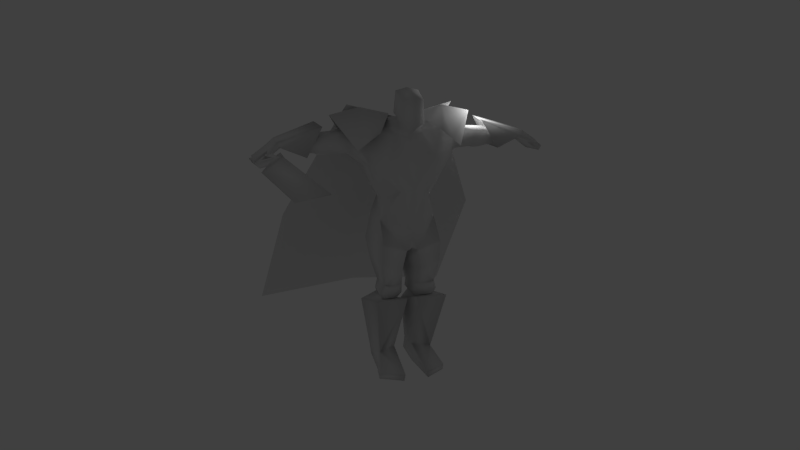 # Source: berzerker_v002_0.blend  (saved by Blender 2.56.2; exported with 4.5.12 LTS)
import bpy
from mathutils import Matrix  # noqa: F401  (used for matrix-valued properties, if any)

bpy.ops.wm.read_factory_settings(use_empty=True)
scene = bpy.context.scene
scene.name = 'Scene'

# ---- collections
col_collection_1 = bpy.data.collections.new('Collection 1'); scene.collection.children.link(col_collection_1)
col_collection_2 = bpy.data.collections.new('Collection 2'); scene.collection.children.link(col_collection_2)
col_collection_2.hide_render = True
col_collection_2.hide_viewport = True

# ---- materials (node trees are filled in below, after node groups)
mat_material_003 = bpy.data.materials.new('Material.003')
mat_material_003.alpha_threshold = 0.0
mat_material_003.use_transparent_shadow = False
mat_material_003.roughness = 0.5
mat_material_003.line_color = (0.0, 0.0, 0.0, 1.0)

# ---- material node trees

# ---- world
world_world = bpy.data.worlds.new('World'); scene.world = world_world
world_world.color = (0.05088, 0.05088, 0.05088)
world_world.use_sun_shadow = False
world_world.sun_shadow_jitter_overblur = 0.0
world_world.cycles.sampling_method = 'MANUAL'
world_world.cycles.sample_map_resolution = 256

# ---- cameras
cam_camera = bpy.data.cameras.new('Camera')
cam_camera.clip_end = 100.0
cam_camera.lens = 35.0
cam_camera.ortho_scale = 7.314
cam_camera.dof.focus_distance = 0.0
cam_camera.dof.aperture_fstop = 128.0

# ---- lights
light_lamp = bpy.data.lights.new('Lamp', 'POINT')
light_lamp.transmission_factor = 0.0
light_lamp.cutoff_distance = 30.0
light_lamp.energy = 100.0
light_lamp.shadow_buffer_clip_start = 1.001
light_lamp.shadow_soft_size = 1.0
light_lamp.shadow_maximum_resolution = 0.006
light_lamp.use_absolute_resolution = True
light_lamp.cycles.use_multiple_importance_sampling = False

# ---- meshes
me_cube_001 = bpy.data.meshes.new('Cube.001')
me_cube_001.from_pydata([(1.579, 2.307, 4.994), (-1.579, 2.252, 4.9), (1.66, -0.9519, 5.04), (-1.66, -0.9519, 5.04), (2.574, 2.237, 4.202), (-2.574, 2.182, 4.108), (2.81, -0.7459, 4.148), (-2.81, -0.7459, 4.148), (0.6553, 0.8013, 5.806), (-0.6553, 0.8013, 5.806), (3.888, 0.7509, 5.837), (-3.888, 0.7509, 5.837), (2.912, 0.8614, 6.338), (-2.912, 0.8614, 6.338), (0.0, 1.31, 5.539), (3.049, 2.366, 5.388), (-3.049, 2.366, 5.388), (0.0, 2.46, 4.644), (5.66, 4.699, -0.08301), (-5.66, 4.699, -0.08301), (0.0, 4.56, 0.2484), (6.125, 10.41, -6.777), (-6.125, 10.41, -6.777), (0.0, 10.13, -6.103), (-6.948, 1.557, 4.037), (-7.147, 1.557, 3.898), (-6.948, -0.4456, 4.037), (-7.226, -0.4456, 3.843), (-7.736, 1.523, 3.486), (-6.95, -1.601, 4.036), (-6.734, -1.775, 4.187), (-7.447, -0.5687, 3.688), (-7.698, -0.5147, 3.512), (-7.093, -1.501, 3.936), (-7.157, -1.662, 3.891), (-6.965, -1.851, 4.026), (-7.107, -1.84, 3.926), (-6.856, -2.094, 4.283), (-7.876, -2.015, 3.568), (-6.895, -11.06, 4.255), (-7.837, -9.159, 3.596), (-7.846, -9.159, 3.608), (-6.904, -11.06, 4.268), (-7.885, -2.015, 3.581), (-6.865, -2.094, 4.295), (-7.286, -1.84, 4.181), (-7.144, -1.851, 4.281), (-7.336, -1.662, 4.146), (-7.272, -1.501, 4.191), (-7.877, -0.5147, 3.768), (-7.626, -0.5687, 3.943), (-6.913, -1.775, 4.443), (-7.129, -1.601, 4.292), (-7.915, 1.523, 3.741), (-7.405, -0.4456, 4.098), (-7.127, -0.4456, 4.293), (-7.326, 1.557, 4.154), (-7.127, 1.557, 4.293), (1.146, 1.02, 5.56), (-1.146, 1.02, 5.56), (0.0, 1.323, 5.281), (0.7748, -0.4034, 4.859), (-0.7748, -0.4034, 4.859), (0.0, -0.6887, 4.562), (1.684, 1.967, 4.744), (-1.684, 1.967, 4.744), (1.953, 0.04652, 5.073), (-1.953, 0.04652, 5.073), (0.0, 2.001, 4.203), (0.0, 1.873, 2.981), (2.023, 1.512, 3.08), (-2.023, 1.512, 3.08), (1.233, -1.021, 3.661), (-1.233, -1.021, 3.661), (-0.01199, -0.9228, 3.708), (2.108, -0.4937, 3.319), (-2.108, -0.4937, 3.319), (0.6973, -1.236, 2.024), (-0.6973, -1.236, 2.024), (0.0, -1.367, 2.091), (1.375, 0.149, 1.434), (-1.375, 0.149, 1.434), (0.0, 1.329, 1.387), (1.191, 1.325, 1.411), (-1.191, 1.325, 1.411), (3.678, 1.05, 5.004), (-3.678, 1.05, 5.004), (4.04, 0.3001, 4.813), (-4.04, 0.3001, 4.813), (3.793, 1.626, 3.947), (-3.793, 1.626, 3.947), (3.968, 0.3637, 3.947), (-3.968, 0.3637, 3.947), (4.801, 0.9973, 4.946), (-4.801, 0.9973, 4.946), (4.778, 0.2947, 4.771), (-4.778, 0.2947, 4.771), (4.829, 1.52, 3.971), (-4.829, 1.52, 3.971), (4.712, 0.3535, 3.971), (-4.712, 0.3535, 3.971), (4.409, 0.2974, 4.792), (-4.409, 0.2974, 4.792), (4.216, 1.019, 4.976), (-4.216, 1.019, 4.976), (4.296, 1.573, 3.959), (-4.296, 1.573, 3.959), (4.34, 0.3586, 3.959), (-4.34, 0.3586, 3.959), (4.491, 1.582, 5.466), (-4.491, 1.582, 5.466), (4.387, 0.1213, 5.322), (-4.387, 0.1213, 5.322), (5.391, 1.544, 3.836), (-5.391, 1.544, 3.836), (5.271, -0.1419, 3.836), (-5.271, -0.1419, 3.836), (0.0, -0.9631, -0.1259), (1.517, -0.2583, 0.3841), (-1.517, -0.2583, 0.3841), (0.0, 1.291, 0.7797), (1.602, 1.142, 0.5326), (-1.602, 1.142, 0.5326), (0.3, -1.04, -1.227), (-0.3, -1.04, -1.227), (0.0, -1.123, -1.001), (0.2284, 1.056, -1.694), (-0.2284, 1.056, -1.694), (0.0, 1.076, -1.293), (1.873, 1.225, -0.892), (-1.873, 1.225, -0.892), (0.0, 1.706, -0.3209), (1.392, -0.6789, -3.106), (-1.392, -0.6789, -3.106), (0.3461, -0.3683, -3.221), (-0.3461, -0.3683, -3.221), (0.3367, 0.9688, -3.324), (-0.3367, 0.9688, -3.324), (1.275, 1.076, -3.252), (-1.275, 1.076, -3.252), (0.5432, -1.025, -2.206), (-0.5432, -1.025, -2.206), (1.603, -0.9178, -1.92), (-1.603, -0.9178, -1.92), (1.655, 1.148, -2.018), (-1.655, 1.148, -2.018), (1.442, -0.3021, -3.992), (-1.442, -0.3021, -3.992), (0.5236, -0.02925, -4.093), (-0.5236, -0.02925, -4.093), (0.4938, 1.014, -3.997), (-0.4938, 1.014, -3.997), (1.318, 1.108, -3.934), (-1.318, 1.108, -3.934), (0.2963, -0.1988, -3.726), (-0.2963, -0.1988, -3.726), (1.577, -0.4905, -3.618), (-1.577, -0.4905, -3.618), (0.2707, 0.8885, -3.729), (-0.2707, 0.8885, -3.729), (1.42, 0.9892, -3.662), (-1.42, 0.9892, -3.662), (1.262, -0.6373, -3.635), (-1.262, -0.6373, -3.635), (0.5903, -0.4379, -3.709), (-0.5903, -0.4379, -3.709), (0.7983, -0.3658, -3.943), (-0.7983, -0.3658, -3.943), (1.132, -0.4647, -3.907), (-1.132, -0.4647, -3.907), (0.6457, -0.5883, -3.308), (-0.6457, -0.5883, -3.308), (1.129, -0.7316, -3.255), (-1.129, -0.7316, -3.255), (1.527, 0.3145, -8.251), (-1.527, 0.3145, -8.251), (0.5847, 0.6161, -8.143), (-0.5847, 0.6161, -8.143), (0.5566, 1.89, -7.849), (-0.5566, 1.89, -7.849), (1.362, 1.994, -8.025), (-1.362, 1.994, -8.025), (0.2571, -1.062, -3.818), (-0.2571, -1.062, -3.818), (1.964, -1.076, -3.86), (-1.964, -1.076, -3.86), (0.1019, 1.027, -4.453), (-0.1019, 1.027, -4.453), (2.092, 1.41, -4.416), (-2.092, 1.41, -4.416), (0.5114, 0.404, -7.065), (-0.5114, 0.404, -7.065), (1.49, 0.003486, -7.15), (-1.49, 0.003486, -7.15), (0.5212, 1.576, -7.086), (-0.5212, 1.576, -7.086), (1.579, 1.557, -7.247), (-1.579, 1.557, -7.247), (1.818, -1.15, -7.85), (-1.818, -1.15, -7.85), (0.6203, -1.761, -7.863), (-0.6203, -1.761, -7.863), (0.6822, -1.732, -8.22), (-0.6822, -1.732, -8.22), (1.839, -1.002, -8.231), (-1.839, -1.002, -8.231), (7.844, 1.072, 3.93), (-7.844, 1.072, 3.93), (7.923, -0.1674, 3.85), (-7.923, -0.1674, 3.85), (7.733, 1.234, 3.552), (-7.733, 1.234, 3.552), (7.765, -0.1812, 3.597), (-7.765, -0.1812, 3.597), (6.777, -0.1132, 4.699), (-6.777, -0.1132, 4.699), (6.724, 0.9083, 4.815), (-6.724, 0.9083, 4.815), (6.582, 1.084, 4.381), (-6.582, 1.084, 4.381), (6.593, -0.09506, 4.401), (-6.593, -0.09506, 4.401), (2.9, 0.283, 5.006), (-2.9, 0.283, 5.006), (2.655, 1.021, 5.287), (-2.655, 1.021, 5.287), (2.806, 1.439, 3.7), (-2.806, 1.439, 3.7), (2.841, 0.2468, 3.894), (-2.841, 0.2468, 3.894), (4.33, 0.6776, 3.828), (-4.33, 0.6776, 3.828), (4.312, 1.254, 3.828), (-4.312, 1.254, 3.828), (4.567, 0.6852, 3.843), (-4.567, 0.6852, 3.843), (4.602, 1.213, 3.843), (-4.602, 1.213, 3.843), (4.095, 0.7032, 3.829), (-4.095, 0.7032, 3.829), (4.032, 1.262, 3.829), (-4.032, 1.262, 3.829), (0.6939, -0.7017, 0.09603), (-0.6939, -0.7017, 0.09603), (1.574, -1.07, -0.8088), (-1.574, -1.07, -0.8088), (5.361, 0.1671, 4.626), (-5.361, 0.1671, 4.626), (5.33, 0.9727, 4.786), (-5.33, 0.9727, 4.786), (5.393, 1.193, 4.058), (-5.393, 1.193, 4.058), (5.319, 0.2162, 4.058), (-5.319, 0.2162, 4.058), (7.248, -0.1507, 4.323), (-7.248, -0.1507, 4.323), (7.183, 0.9799, 4.421), (-7.183, 0.9799, 4.421), (7.056, 1.148, 4.015), (-7.056, 1.148, 4.015), (7.078, -0.1485, 4.047), (-7.078, -0.1485, 4.047), (7.288, -0.6101, 4.063), (-7.288, -0.6101, 4.063), (7.35, -0.6101, 4.167), (-7.35, -0.6101, 4.167), (7.119, -0.7137, 4.183), (-7.119, -0.7137, 4.183), (7.188, -0.7191, 4.295), (-7.188, -0.7191, 4.295), (0.0, 0.7328, 5.668), (0.5269, -0.0965, 5.762), (-0.5269, -0.0965, 5.762), (0.0, 0.8164, 6.156), (0.6767, -0.009597, 5.937), (-0.6767, -0.009597, 5.937), (0.618, -0.1604, 7.059), (-0.618, -0.1604, 7.059), (0.0, -0.0999, 7.196), (0.5316, -0.6343, 5.201), (-0.5316, -0.6343, 5.201), (0.0, -0.7952, 4.872), (0.5275, -1.168, 6.636), (-0.5275, -1.168, 6.636), (0.0, -1.511, 6.814), (0.6197, -1.062, 5.483), (-0.6197, -1.062, 5.483), (0.0, -1.456, 5.258), (2.235, -0.8489, 4.594), (2.076, 2.272, 4.598), (2.272, 0.7761, 6.191), (-2.235, -0.8489, 4.594), (-2.076, 2.217, 4.504), (-2.272, 0.7761, 6.191), (-0.09851, 1.013, -2.509), (0.09851, 1.013, -2.509)], [], [(14, 12, 15, 17), (16, 13, 14, 17), (17, 15, 18, 20), (19, 16, 17, 20), (20, 18, 21, 23), (22, 19, 20, 23), (27, 31, 32, 28), (33, 29, 30, 34), (26, 29, 33, 27), (31, 33, 34), (31, 34, 32), (34, 30, 35, 36), (36, 35, 37, 38), (38, 37, 39, 40), (38, 40, 41, 43), (40, 39, 42, 41), (39, 37, 44, 42), (36, 38, 43, 45), (37, 35, 46, 44), (34, 36, 45, 47), (35, 30, 51, 46), (32, 34, 47, 49), (33, 31, 50, 48), (27, 33, 48, 54), (29, 26, 55, 52), (28, 32, 49, 53), (31, 27, 54, 50), (30, 29, 52, 51), (24, 25, 56, 57), (49, 50, 54, 53), (51, 52, 48, 47), (48, 52, 55, 54), (47, 48, 50), (49, 47, 50), (46, 51, 47, 45), (44, 46, 45, 43), (42, 44, 43, 41), (27, 28, 53, 54), (24, 57, 55, 26), (54, 55, 57, 56), (25, 27, 54, 56), (24, 26, 27, 25), (58, 61, 66, 64), (67, 62, 59, 65), (58, 64, 68, 60), (68, 65, 59, 60), (68, 64, 70, 69), (71, 65, 68, 69), (61, 63, 74, 72), (74, 63, 62, 73), (66, 61, 72, 75), (73, 62, 67, 76), (72, 74, 79, 77), (79, 74, 73, 78), (75, 72, 77, 80), (78, 73, 76, 81), (69, 70, 83, 82), (84, 71, 69, 82), (70, 75, 80, 83), (81, 76, 71, 84), (87, 101, 103, 85), (104, 102, 88, 86), (101, 95, 93, 103), (94, 96, 102, 104), (91, 107, 101, 87), (102, 108, 92, 88), (107, 99, 95, 101), (96, 100, 108, 102), (82, 83, 121, 120), (122, 84, 82, 120), (83, 80, 118, 121), (119, 81, 84, 122), (123, 125, 128, 126), (128, 125, 124, 127), (121, 129, 131, 120), (131, 130, 122, 120), (129, 126, 128, 131), (128, 127, 130, 131), (140, 134, 132, 142), (133, 135, 141, 143), (142, 132, 138, 144), (139, 133, 143, 145), (136, 158, 154, 134), (155, 159, 137, 135), (158, 150, 148, 154), (149, 151, 159, 155), (138, 160, 158, 136), (159, 161, 139, 137), (160, 152, 150, 158), (151, 153, 161, 159), (132, 156, 160, 138), (161, 157, 133, 139), (156, 146, 152, 160), (153, 147, 157, 161), (156, 132, 172, 162), (173, 133, 157, 163), (146, 156, 162, 168), (163, 157, 147, 169), (134, 154, 164, 170), (165, 155, 135, 171), (154, 148, 166, 164), (167, 149, 155, 165), (148, 146, 168, 166), (169, 147, 149, 167), (132, 134, 170, 172), (171, 135, 133, 173), (170, 164, 162, 172), (163, 165, 171, 173), (164, 166, 168, 162), (169, 167, 165, 163), (148, 182, 184, 146), (185, 183, 149, 147), (150, 186, 182, 148), (183, 187, 151, 149), (152, 188, 186, 150), (187, 189, 153, 151), (146, 184, 188, 152), (189, 185, 147, 153), (174, 176, 178, 180), (179, 177, 175, 181), (182, 190, 192, 184), (193, 191, 183, 185), (186, 194, 190, 182), (191, 195, 187, 183), (194, 178, 176, 190), (177, 179, 195, 191), (188, 196, 194, 186), (195, 197, 189, 187), (196, 180, 178, 194), (179, 181, 197, 195), (184, 192, 196, 188), (197, 193, 185, 189), (192, 174, 180, 196), (181, 175, 193, 197), (192, 190, 200, 198), (201, 191, 193, 199), (174, 192, 198, 204), (199, 193, 175, 205), (190, 176, 202, 200), (203, 177, 191, 201), (176, 174, 204, 202), (205, 175, 177, 203), (200, 202, 204, 198), (205, 203, 201, 199), (206, 208, 212, 210), (213, 209, 207, 211), (111, 214, 216, 109), (217, 215, 112, 110), (109, 216, 218, 113), (219, 217, 110, 114), (113, 218, 220, 115), (221, 219, 114, 116), (66, 222, 224, 64), (225, 223, 67, 65), (222, 87, 85, 224), (86, 88, 223, 225), (64, 224, 226, 70), (227, 225, 65, 71), (224, 85, 89, 226), (90, 86, 225, 227), (75, 228, 222, 66), (223, 229, 76, 67), (228, 91, 87, 222), (88, 92, 229, 223), (70, 226, 228, 75), (229, 227, 71, 76), (226, 89, 91, 228), (92, 90, 227, 229), (85, 103, 105, 89), (106, 104, 86, 90), (93, 97, 105, 103), (106, 98, 94, 104), (107, 91, 238, 230), (239, 92, 108, 231), (99, 107, 230, 234), (231, 108, 100, 235), (105, 97, 236, 232), (237, 98, 106, 233), (89, 105, 232, 240), (233, 106, 90, 241), (97, 99, 234, 236), (235, 100, 98, 237), (91, 89, 240, 238), (241, 90, 92, 239), (240, 232, 230, 238), (231, 233, 241, 239), (232, 236, 234, 230), (235, 237, 233, 231), (77, 79, 117, 242), (117, 79, 78, 243), (77, 242, 118, 80), (119, 243, 78, 81), (117, 125, 123, 242), (124, 125, 117, 243), (123, 140, 142, 244), (143, 141, 124, 245), (118, 242, 123, 244), (124, 243, 119, 245), (118, 244, 129, 121), (130, 245, 119, 122), (129, 244, 142, 144), (143, 245, 130, 145), (95, 246, 248, 93), (249, 247, 96, 94), (246, 111, 109, 248), (110, 112, 247, 249), (93, 248, 250, 97), (251, 249, 94, 98), (248, 109, 113, 250), (114, 110, 249, 251), (99, 252, 246, 95), (247, 253, 100, 96), (252, 115, 111, 246), (112, 116, 253, 247), (97, 250, 252, 99), (253, 251, 98, 100), (250, 113, 115, 252), (116, 114, 251, 253), (111, 115, 220, 214), (221, 116, 112, 215), (214, 254, 256, 216), (257, 255, 215, 217), (254, 208, 206, 256), (207, 209, 255, 257), (216, 256, 258, 218), (259, 257, 217, 219), (256, 206, 210, 258), (211, 207, 257, 259), (260, 212, 208, 254), (209, 213, 261, 255), (218, 258, 260, 220), (261, 259, 219, 221), (258, 210, 212, 260), (213, 211, 259, 261), (260, 254, 264, 262), (265, 255, 261, 263), (220, 260, 262, 266), (263, 261, 221, 267), (254, 214, 268, 264), (269, 215, 255, 265), (214, 220, 266, 268), (267, 221, 215, 269), (266, 262, 264, 268), (265, 263, 267, 269), (285, 279, 271, 274), (272, 280, 286, 275), (270, 273, 274, 271), (275, 273, 270, 272), (285, 274, 276, 282), (277, 275, 286, 283), (276, 274, 273, 278), (273, 275, 277, 278), (282, 276, 278, 284), (278, 277, 283, 284), (287, 281, 279, 285), (280, 281, 287, 286), (285, 282, 284, 287), (284, 283, 286, 287), (61, 279, 281, 63), (281, 280, 62, 63), (58, 271, 279, 61), (280, 272, 59, 62), (58, 60, 270, 271), (270, 60, 59, 272), (289, 0, 8, 290), (290, 10, 4, 289), (2, 288, 290, 8), (288, 6, 10, 290), (11, 293, 292, 5), (293, 9, 1, 292), (7, 291, 293, 11), (291, 3, 9, 293), (127, 294, 145, 130), (137, 139, 145, 294), (124, 141, 294, 127), (135, 137, 294, 141), (126, 129, 144, 295), (136, 295, 144, 138), (134, 140, 295, 136), (123, 126, 295, 140)])
me_cube_001.polygons.foreach_set('use_smooth', [True] * 280)
_uv = me_cube_001.uv_layers.new(name='UVTex')
_uv.uv.foreach_set('vector', [0.8484, 0.3893, 0.7776, 0.4125, 0.7758, 0.3618, 0.8484, 0.351, 0.9209, 0.3618, 0.9192, 0.4125, 0.8484, 0.3893, 0.8484, 0.351, 0.8484, 0.351, 0.7758, 0.3618, 0.712, 0.2187, 0.8484, 0.203, 0.9848, 0.2187, 0.9209, 0.3618, 0.8484, 0.351, 0.8484, 0.203, 0.8484, 0.203, 0.712, 0.2187, 0.7006, 0.00658, 0.8484, 0.02324, 0.9962, 0.00658, 0.9848, 0.2187, 0.8484, 0.203, 0.8484, 0.02324, 0.9518, 0.4239, 0.9419, 0.4284, 0.9307, 0.4264, 0.929, 0.3518, 0.9577, 0.4625, 0.9642, 0.4662, 0.9738, 0.4726, 0.9549, 0.4685, 0.9642, 0.4239, 0.9642, 0.4662, 0.9577, 0.4625, 0.9518, 0.4239, 0.9419, 0.4284, 0.9577, 0.4625, 0.9549, 0.4685, 0.9419, 0.4284, 0.9549, 0.4685, 0.9307, 0.4264, 0.9549, 0.4685, 0.9738, 0.4726, 0.9635, 0.4754, 0.9571, 0.475, 0.9571, 0.475, 0.9635, 0.4754, 0.9721, 0.4843, 0.9265, 0.4814, 0.9265, 0.4814, 0.9721, 0.4843, 0.9704, 0.7028, 0.9282, 0.6332, 0.986, 0.4813, 0.986, 0.632, 0.9866, 0.632, 0.9866, 0.4813, 0.986, 0.632, 0.986, 0.7012, 0.9866, 0.7012, 0.9866, 0.632, 0.986, 0.7012, 0.986, 0.4841, 0.9866, 0.4841, 0.9866, 0.7012, 0.9806, 0.4749, 0.986, 0.4813, 0.9866, 0.4813, 0.992, 0.4749, 0.986, 0.4841, 0.9806, 0.4753, 0.992, 0.4753, 0.9866, 0.4841, 0.9809, 0.4593, 0.9809, 0.4656, 0.9919, 0.4656, 0.9919, 0.4593, 0.9809, 0.4659, 0.9809, 0.4633, 0.9919, 0.4633, 0.9919, 0.4659, 0.9809, 0.4189, 0.9809, 0.4593, 0.9919, 0.4593, 0.9919, 0.4189, 0.9809, 0.4536, 0.9809, 0.4208, 0.9919, 0.4208, 0.9919, 0.4536, 0.9809, 0.4165, 0.9809, 0.4536, 0.9919, 0.4536, 0.9919, 0.4165, 0.9809, 0.4571, 0.9809, 0.4165, 0.9919, 0.4165, 0.9919, 0.4571, 0.9809, 0.3473, 0.9809, 0.4189, 0.9919, 0.4189, 0.9919, 0.3473, 0.9809, 0.4208, 0.9809, 0.4165, 0.9919, 0.4165, 0.9919, 0.4208, 0.9809, 0.4633, 0.9809, 0.4571, 0.9919, 0.4571, 0.9919, 0.4633, 0.9809, 0.3461, 0.9809, 0.3461, 0.9919, 0.3461, 0.9919, 0.3461, 0.9307, 0.4264, 0.9419, 0.4284, 0.9518, 0.4239, 0.929, 0.3518, 0.9738, 0.4726, 0.9642, 0.4662, 0.9577, 0.4625, 0.9549, 0.4685, 0.9577, 0.4625, 0.9642, 0.4662, 0.9642, 0.4239, 0.9518, 0.4239, 0.9549, 0.4685, 0.9577, 0.4625, 0.9419, 0.4284, 0.9307, 0.4264, 0.9549, 0.4685, 0.9419, 0.4284, 0.9635, 0.4754, 0.9738, 0.4726, 0.9549, 0.4685, 0.9571, 0.475, 0.9721, 0.4843, 0.9635, 0.4754, 0.9571, 0.475, 0.9265, 0.4814, 0.9704, 0.7028, 0.9721, 0.4843, 0.9265, 0.4814, 0.9282, 0.6332, 0.9809, 0.4165, 0.9809, 0.3473, 0.9919, 0.3473, 0.9919, 0.4165, 0.9809, 0.3461, 0.9919, 0.3461, 0.9919, 0.4165, 0.9809, 0.4165, 0.9518, 0.4239, 0.9642, 0.4239, 0.9642, 0.3505, 0.9553, 0.3505, 0.9809, 0.3461, 0.9809, 0.4165, 0.9919, 0.4165, 0.9919, 0.3461, 0.9642, 0.3505, 0.9642, 0.4239, 0.9518, 0.4239, 0.9553, 0.3505, 0.3913, 0.3795, 0.3882, 0.3072, 0.4382, 0.3263, 0.4204, 0.4294, 0.2694, 0.3263, 0.3194, 0.3071, 0.3163, 0.3795, 0.2872, 0.4294, 0.3913, 0.3795, 0.4204, 0.4294, 0.3538, 0.4566, 0.3538, 0.4028, 0.3538, 0.4566, 0.2872, 0.4294, 0.3163, 0.3795, 0.3538, 0.4028, 0.7047, 0.119, 0.6911, 0.1959, 0.5879, 0.1569, 0.6611, 0.08721, 0.1196, 0.1569, 0.01638, 0.1958, 0.002885, 0.1189, 0.0465, 0.08711, 0.3882, 0.3072, 0.3538, 0.2881, 0.3534, 0.2216, 0.4112, 0.2178, 0.3534, 0.2216, 0.3538, 0.2881, 0.3194, 0.3071, 0.2963, 0.2177, 0.4382, 0.3263, 0.3882, 0.3072, 0.4112, 0.2178, 0.4682, 0.2094, 0.2963, 0.2177, 0.3194, 0.3071, 0.2694, 0.3263, 0.2393, 0.2094, 0.4112, 0.2178, 0.3534, 0.2216, 0.3539, 0.1371, 0.4027, 0.1334, 0.3539, 0.1371, 0.3534, 0.2216, 0.2963, 0.2177, 0.3049, 0.1333, 0.4682, 0.2094, 0.4112, 0.2178, 0.4027, 0.1334, 0.4718, 0.1076, 0.3049, 0.1333, 0.2963, 0.2177, 0.2393, 0.2094, 0.2358, 0.1076, 0.6611, 0.08721, 0.5879, 0.1569, 0.5439, 0.07774, 0.6076, 0.03108, 0.1637, 0.07769, 0.1196, 0.1569, 0.0465, 0.08711, 0.1, 0.03099, 0.5879, 0.1569, 0.4682, 0.2094, 0.4718, 0.1076, 0.5439, 0.07774, 0.2358, 0.1076, 0.2393, 0.2094, 0.1196, 0.1569, 0.1637, 0.07769, 0.5333, 0.3708, 0.5572, 0.3881, 0.5352, 0.4229, 0.5142, 0.4096, 0.1724, 0.423, 0.1503, 0.3882, 0.1742, 0.3708, 0.1933, 0.4096, 0.5572, 0.3881, 0.5777, 0.4062, 0.5571, 0.4404, 0.5352, 0.4229, 0.1505, 0.4404, 0.1298, 0.4063, 0.1503, 0.3882, 0.1724, 0.423, 0.5435, 0.3044, 0.5667, 0.3456, 0.5572, 0.3881, 0.5333, 0.3708, 0.1503, 0.3882, 0.1408, 0.3456, 0.164, 0.3045, 0.1742, 0.3708, 0.5667, 0.3456, 0.599, 0.3736, 0.5777, 0.4062, 0.5572, 0.3881, 0.1298, 0.4063, 0.1085, 0.3736, 0.1408, 0.3456, 0.1503, 0.3882, 0.6076, 0.03108, 0.5439, 0.07774, 0.5039, 0.02954, 0.5813, 0.003559, 0.2038, 0.02951, 0.1637, 0.07769, 0.1, 0.03099, 0.1264, 0.003483, 0.5439, 0.07774, 0.4718, 0.1076, 0.4368, 0.03999, 0.5039, 0.02954, 0.2708, 0.03999, 0.2358, 0.1076, 0.1637, 0.07769, 0.2038, 0.02951, 0.8145, 0.8525, 0.7964, 0.8617, 0.7969, 0.6849, 0.8227, 0.6934, 0.7969, 0.6849, 0.7964, 0.8617, 0.7783, 0.8525, 0.771, 0.6931, 0.8635, 0.5628, 0.8842, 0.6171, 0.7975, 0.6173, 0.7982, 0.5601, 0.7975, 0.6173, 0.711, 0.6159, 0.7326, 0.5617, 0.7982, 0.5601, 0.8842, 0.6171, 0.8227, 0.6934, 0.7969, 0.6849, 0.7975, 0.6173, 0.7969, 0.6849, 0.771, 0.6931, 0.711, 0.6159, 0.7975, 0.6173, 0.8441, 0.8322, 0.8738, 0.7953, 0.9014, 0.8692, 0.8765, 0.8907, 0.6915, 0.8688, 0.7191, 0.7947, 0.7488, 0.832, 0.7164, 0.8905, 0.8765, 0.8907, 0.9014, 0.8692, 0.9791, 0.8941, 0.9491, 0.9301, 0.6138, 0.8939, 0.6915, 0.8688, 0.7164, 0.8905, 0.6437, 0.9299, 0.902, 0.735, 0.9316, 0.7507, 0.9108, 0.7842, 0.8738, 0.7953, 0.682, 0.7835, 0.6614, 0.7498, 0.6912, 0.7342, 0.7191, 0.7947, 0.9316, 0.7507, 0.9571, 0.7532, 0.9519, 0.7985, 0.9108, 0.7842, 0.6408, 0.798, 0.6359, 0.7521, 0.6614, 0.7498, 0.682, 0.7835, 0.94, 0.7035, 0.9615, 0.7065, 0.9316, 0.7507, 0.902, 0.735, 0.6614, 0.7498, 0.6319, 0.7049, 0.6537, 0.702, 0.6912, 0.7342, 0.9615, 0.7065, 0.9724, 0.7167, 0.9571, 0.7532, 0.9316, 0.7507, 0.6359, 0.7521, 0.6208, 0.715, 0.6319, 0.7049, 0.6614, 0.7498, 0.9014, 0.8692, 0.9387, 0.8573, 0.9882, 0.878, 0.9791, 0.8941, 0.6047, 0.8777, 0.6543, 0.8569, 0.6915, 0.8688, 0.6138, 0.8939, 0.9387, 0.8573, 0.9589, 0.8352, 0.9992, 0.8727, 0.9882, 0.878, 0.5936, 0.8725, 0.6339, 0.835, 0.6543, 0.8569, 0.6047, 0.8777, 0.9387, 0.8573, 0.9014, 0.8692, 0.9046, 0.8472, 0.926, 0.8445, 0.6884, 0.8468, 0.6915, 0.8688, 0.6543, 0.8569, 0.667, 0.844, 0.9589, 0.8352, 0.9387, 0.8573, 0.926, 0.8445, 0.9371, 0.8297, 0.667, 0.844, 0.6543, 0.8569, 0.6339, 0.835, 0.6558, 0.8293, 0.8738, 0.7953, 0.9108, 0.7842, 0.9115, 0.8039, 0.8913, 0.816, 0.6814, 0.8033, 0.682, 0.7835, 0.7191, 0.7947, 0.7016, 0.8154, 0.9108, 0.7842, 0.9519, 0.7985, 0.9346, 0.8125, 0.9115, 0.8039, 0.6582, 0.812, 0.6408, 0.798, 0.682, 0.7835, 0.6814, 0.8033, 0.9519, 0.7985, 0.9589, 0.8352, 0.9371, 0.8297, 0.9346, 0.8125, 0.6558, 0.8293, 0.6339, 0.835, 0.6408, 0.798, 0.6582, 0.812, 0.9014, 0.8692, 0.8738, 0.7953, 0.8913, 0.816, 0.9046, 0.8472, 0.7016, 0.8154, 0.7191, 0.7947, 0.6915, 0.8688, 0.6884, 0.8468, 0.8913, 0.816, 0.9115, 0.8039, 0.926, 0.8445, 0.9046, 0.8472, 0.667, 0.844, 0.6814, 0.8033, 0.7016, 0.8154, 0.6884, 0.8468, 0.9115, 0.8039, 0.9346, 0.8125, 0.9371, 0.8297, 0.926, 0.8445, 0.6558, 0.8293, 0.6582, 0.812, 0.6814, 0.8033, 0.667, 0.844, 0.5546, 0.722, 0.5483, 0.6989, 0.4998, 0.697, 0.487, 0.7191, 0.4998, 0.697, 0.5483, 0.6989, 0.5546, 0.722, 0.487, 0.7191, 0.6123, 0.6779, 0.6051, 0.6604, 0.5483, 0.6989, 0.5546, 0.722, 0.5483, 0.6989, 0.6051, 0.6604, 0.6123, 0.6779, 0.5546, 0.722, 0.6364, 0.6877, 0.6656, 0.6801, 0.6051, 0.6604, 0.6123, 0.6779, 0.6051, 0.6604, 0.6656, 0.6801, 0.6364, 0.6877, 0.6123, 0.6779, 0.487, 0.7191, 0.4998, 0.697, 0.4349, 0.6645, 0.4342, 0.6918, 0.4349, 0.6645, 0.4998, 0.697, 0.487, 0.7191, 0.4342, 0.6918, 0.6368, 0.4684, 0.6256, 0.4942, 0.5887, 0.4922, 0.5887, 0.4687, 0.5887, 0.4922, 0.6256, 0.4942, 0.6368, 0.4684, 0.5887, 0.4687, 0.5483, 0.6989, 0.5559, 0.5594, 0.509, 0.5587, 0.4998, 0.697, 0.509, 0.5587, 0.5559, 0.5594, 0.5483, 0.6989, 0.4998, 0.697, 0.6051, 0.6604, 0.6288, 0.5724, 0.5559, 0.5594, 0.5483, 0.6989, 0.5559, 0.5594, 0.6288, 0.5724, 0.6051, 0.6604, 0.5483, 0.6989, 0.6288, 0.5724, 0.6432, 0.5492, 0.5933, 0.5122, 0.5559, 0.5594, 0.5933, 0.5122, 0.6432, 0.5492, 0.6288, 0.5724, 0.5559, 0.5594, 0.6656, 0.6801, 0.6781, 0.5906, 0.6288, 0.5724, 0.6051, 0.6604, 0.6288, 0.5724, 0.6781, 0.5906, 0.6656, 0.6801, 0.6051, 0.6604, 0.6781, 0.5906, 0.6798, 0.5619, 0.6432, 0.5492, 0.6288, 0.5724, 0.6432, 0.5492, 0.6798, 0.5619, 0.6781, 0.5906, 0.6288, 0.5724, 0.4998, 0.697, 0.509, 0.5587, 0.433, 0.5646, 0.4349, 0.6645, 0.433, 0.5646, 0.509, 0.5587, 0.4998, 0.697, 0.4349, 0.6645, 0.509, 0.5587, 0.4576, 0.5122, 0.4161, 0.5455, 0.433, 0.5646, 0.4161, 0.5455, 0.4576, 0.5122, 0.509, 0.5587, 0.433, 0.5646, 0.509, 0.5587, 0.5559, 0.5594, 0.5287, 0.4538, 0.495, 0.4757, 0.5287, 0.4538, 0.5559, 0.5594, 0.509, 0.5587, 0.495, 0.4757, 0.4576, 0.5122, 0.509, 0.5587, 0.495, 0.4757, 0.4839, 0.4663, 0.495, 0.4757, 0.509, 0.5587, 0.4576, 0.5122, 0.4839, 0.4663, 0.5559, 0.5594, 0.5933, 0.5122, 0.5303, 0.4365, 0.5287, 0.4538, 0.5303, 0.4365, 0.5933, 0.5122, 0.5559, 0.5594, 0.5287, 0.4538, 0.6256, 0.4942, 0.6368, 0.4684, 0.6747, 0.4636, 0.6919, 0.4983, 0.6747, 0.4636, 0.6368, 0.4684, 0.6256, 0.4942, 0.6919, 0.4983, 0.5287, 0.4538, 0.5303, 0.4365, 0.4839, 0.4663, 0.495, 0.4757, 0.4839, 0.4663, 0.5303, 0.4365, 0.5287, 0.4538, 0.495, 0.4757, 0.1804, 0.5465, 0.1793, 0.4972, 0.1704, 0.501, 0.1718, 0.5402, 0.1704, 0.501, 0.1793, 0.4972, 0.1804, 0.5465, 0.1718, 0.5402, 0.004971, 0.644, 0.1482, 0.6328, 0.1426, 0.6922, 0.007295, 0.7292, 0.1426, 0.6922, 0.1482, 0.6328, 0.004971, 0.644, 0.007295, 0.7292, 0.05428, 0.6306, 0.1245, 0.566, 0.1042, 0.5448, 0.05521, 0.5573, 0.1042, 0.5448, 0.1245, 0.566, 0.05428, 0.6306, 0.05521, 0.5573, 0.05521, 0.5573, 0.1042, 0.5448, 0.1041, 0.4985, 0.0498, 0.5181, 0.1041, 0.4985, 0.1042, 0.5448, 0.05521, 0.5573, 0.0498, 0.5181, 0.4382, 0.3263, 0.4839, 0.3388, 0.4707, 0.3922, 0.4204, 0.4294, 0.2368, 0.3922, 0.2236, 0.3388, 0.2694, 0.3263, 0.2872, 0.4294, 0.4839, 0.3388, 0.5333, 0.3708, 0.5142, 0.4096, 0.4707, 0.3922, 0.1933, 0.4096, 0.1742, 0.3708, 0.2236, 0.3388, 0.2368, 0.3922, 0.6911, 0.1959, 0.7077, 0.2529, 0.6068, 0.2087, 0.5879, 0.1569, 0.1007, 0.2087, -0.0001562, 0.2528, 0.01638, 0.1958, 0.1196, 0.1569, 0.7077, 0.2529, 0.6938, 0.2946, 0.6218, 0.2604, 0.6068, 0.2087, 0.08568, 0.2604, 0.01367, 0.2946, -0.0001562, 0.2528, 0.1007, 0.2087, 0.4682, 0.2094, 0.5159, 0.2525, 0.4839, 0.3388, 0.4382, 0.3263, 0.2236, 0.3388, 0.1916, 0.2525, 0.2393, 0.2094, 0.2694, 0.3263, 0.5159, 0.2525, 0.5435, 0.3044, 0.5333, 0.3708, 0.4839, 0.3388, 0.1742, 0.3708, 0.164, 0.3045, 0.1916, 0.2525, 0.2236, 0.3388, 0.5879, 0.1569, 0.6068, 0.2087, 0.5159, 0.2525, 0.4682, 0.2094, 0.1916, 0.2525, 0.1007, 0.2087, 0.1196, 0.1569, 0.2393, 0.2094, 0.6068, 0.2087, 0.6218, 0.2604, 0.5435, 0.3044, 0.5159, 0.2525, 0.164, 0.3045, 0.08568, 0.2604, 0.1007, 0.2087, 0.1916, 0.2525, 0.6938, 0.2946, 0.6974, 0.3196, 0.6408, 0.3019, 0.6218, 0.2604, 0.06669, 0.302, 0.01005, 0.3196, 0.01367, 0.2946, 0.08568, 0.2604, 0.701, 0.3463, 0.6523, 0.3421, 0.6408, 0.3019, 0.6974, 0.3196, 0.06669, 0.302, 0.05514, 0.3422, 0.006472, 0.3463, 0.01005, 0.3196, 0.5667, 0.3456, 0.5435, 0.3044, 0.5736, 0.3082, 0.5868, 0.3284, 0.1339, 0.3083, 0.164, 0.3045, 0.1408, 0.3456, 0.1207, 0.3284, 0.599, 0.3736, 0.5667, 0.3456, 0.5868, 0.3284, 0.6008, 0.3478, 0.1207, 0.3284, 0.1408, 0.3456, 0.1085, 0.3736, 0.1067, 0.3478, 0.6408, 0.3019, 0.6523, 0.3421, 0.6284, 0.3333, 0.617, 0.31, 0.0791, 0.3333, 0.05514, 0.3422, 0.06669, 0.302, 0.09051, 0.31, 0.6218, 0.2604, 0.6408, 0.3019, 0.617, 0.31, 0.6072, 0.2864, 0.09051, 0.31, 0.06669, 0.302, 0.08568, 0.2604, 0.1003, 0.2864, 0.6523, 0.3421, 0.599, 0.3736, 0.6008, 0.3478, 0.6284, 0.3333, 0.1067, 0.3478, 0.1085, 0.3736, 0.05514, 0.3422, 0.0791, 0.3333, 0.5435, 0.3044, 0.6218, 0.2604, 0.6072, 0.2864, 0.5736, 0.3082, 0.1003, 0.2864, 0.08568, 0.2604, 0.164, 0.3045, 0.1339, 0.3083, 0.6072, 0.2864, 0.617, 0.31, 0.5868, 0.3284, 0.5736, 0.3082, 0.1207, 0.3284, 0.09051, 0.31, 0.1003, 0.2864, 0.1339, 0.3083, 0.617, 0.31, 0.6284, 0.3333, 0.6008, 0.3478, 0.5868, 0.3284, 0.1067, 0.3478, 0.0791, 0.3333, 0.09051, 0.31, 0.1207, 0.3284, 0.4027, 0.1334, 0.3539, 0.1371, 0.3538, 0.02971, 0.391, 0.04131, 0.3538, 0.02971, 0.3539, 0.1371, 0.3049, 0.1333, 0.3167, 0.04132, 0.4027, 0.1334, 0.391, 0.04131, 0.4368, 0.03999, 0.4718, 0.1076, 0.2708, 0.03999, 0.3167, 0.04132, 0.3049, 0.1333, 0.2358, 0.1076, 0.7965, 0.9187, 0.7964, 0.8617, 0.8145, 0.8525, 0.8217, 0.9335, 0.7783, 0.8525, 0.7964, 0.8617, 0.7965, 0.9187, 0.7713, 0.9335, 0.8145, 0.8525, 0.8441, 0.8322, 0.8765, 0.8907, 0.8549, 0.9137, 0.7164, 0.8905, 0.7488, 0.832, 0.7783, 0.8525, 0.738, 0.9136, 0.8483, 0.9592, 0.8217, 0.9335, 0.8145, 0.8525, 0.8549, 0.9137, 0.7783, 0.8525, 0.7713, 0.9335, 0.7447, 0.9592, 0.738, 0.9136, 0.8483, 0.9592, 0.8549, 0.9137, 0.9228, 0.964, 0.8819, 1.0, 0.67, 0.9639, 0.738, 0.9136, 0.7447, 0.9592, 0.7109, 1.0, 0.9228, 0.964, 0.8549, 0.9137, 0.8765, 0.8907, 0.9491, 0.9301, 0.7164, 0.8905, 0.738, 0.9136, 0.67, 0.9639, 0.6437, 0.9299, 0.5777, 0.4062, 0.607, 0.4294, 0.5782, 0.4566, 0.5571, 0.4404, 0.1293, 0.4567, 0.1005, 0.4295, 0.1298, 0.4063, 0.1505, 0.4404, 0.2135, 0.4858, 0.1956, 0.5123, 0.2645, 0.5185, 0.2431, 0.4869, 0.2645, 0.5185, 0.1956, 0.5123, 0.2135, 0.4858, 0.2431, 0.4869, 0.701, 0.3463, 0.6981, 0.3723, 0.663, 0.3806, 0.6523, 0.3421, 0.0445, 0.3806, 0.009407, 0.3723, 0.006472, 0.3463, 0.05514, 0.3422, 0.2431, 0.4869, 0.2645, 0.5185, 0.2646, 0.4386, 0.2476, 0.4586, 0.2646, 0.4386, 0.2645, 0.5185, 0.2431, 0.4869, 0.2476, 0.4586, 0.599, 0.3736, 0.6256, 0.4087, 0.607, 0.4294, 0.5777, 0.4062, 0.1005, 0.4295, 0.08185, 0.4087, 0.1085, 0.3736, 0.1298, 0.4063, 0.2116, 0.4558, 0.1933, 0.4387, 0.1956, 0.5123, 0.2135, 0.4858, 0.1956, 0.5123, 0.1933, 0.4387, 0.2116, 0.4558, 0.2135, 0.4858, 0.6523, 0.3421, 0.663, 0.3806, 0.6256, 0.4087, 0.599, 0.3736, 0.08185, 0.4087, 0.0445, 0.3806, 0.05514, 0.3422, 0.1085, 0.3736, 0.2476, 0.4586, 0.2646, 0.4386, 0.1933, 0.4387, 0.2116, 0.4558, 0.1933, 0.4387, 0.2646, 0.4386, 0.2476, 0.4586, 0.2116, 0.4558, 0.008245, 0.4588, 0.0498, 0.5181, 0.1041, 0.4985, 0.1092, 0.4777, 0.1041, 0.4985, 0.0498, 0.5181, 0.008245, 0.4588, 0.1092, 0.4777, 0.1482, 0.6328, 0.1831, 0.6301, 0.1777, 0.6957, 0.1426, 0.6922, 0.1777, 0.6957, 0.1831, 0.6301, 0.1482, 0.6328, 0.1426, 0.6922, 0.1831, 0.6301, 0.2308, 0.6284, 0.2255, 0.7003, 0.1777, 0.6957, 0.2255, 0.7003, 0.2308, 0.6284, 0.1831, 0.6301, 0.1777, 0.6957, 0.1245, 0.566, 0.1345, 0.5553, 0.1312, 0.5363, 0.1042, 0.5448, 0.1312, 0.5363, 0.1345, 0.5553, 0.1245, 0.566, 0.1042, 0.5448, 0.1345, 0.5553, 0.1804, 0.5465, 0.1718, 0.5402, 0.1312, 0.5363, 0.1718, 0.5402, 0.1804, 0.5465, 0.1345, 0.5553, 0.1312, 0.5363, 0.1275, 0.4985, 0.1704, 0.501, 0.1793, 0.4972, 0.141, 0.4851, 0.1793, 0.4972, 0.1704, 0.501, 0.1275, 0.4985, 0.141, 0.4851, 0.1042, 0.5448, 0.1312, 0.5363, 0.1275, 0.4985, 0.1041, 0.4985, 0.1275, 0.4985, 0.1312, 0.5363, 0.1042, 0.5448, 0.1041, 0.4985, 0.1312, 0.5363, 0.1718, 0.5402, 0.1704, 0.501, 0.1275, 0.4985, 0.1704, 0.501, 0.1718, 0.5402, 0.1312, 0.5363, 0.1275, 0.4985, 0.1275, 0.4985, 0.141, 0.4851, 0.132, 0.4744, 0.1306, 0.478, 0.132, 0.4744, 0.141, 0.4851, 0.1275, 0.4985, 0.1306, 0.478, 0.1041, 0.4985, 0.1275, 0.4985, 0.1306, 0.478, 0.1248, 0.4761, 0.1306, 0.478, 0.1275, 0.4985, 0.1041, 0.4985, 0.1248, 0.4761, 0.1831, 0.6301, 0.1482, 0.6328, 0.1808, 0.597, 0.1929, 0.6031, 0.1808, 0.597, 0.1482, 0.6328, 0.1831, 0.6301, 0.1929, 0.6031, 0.1092, 0.4777, 0.1041, 0.4985, 0.1248, 0.4761, 0.1259, 0.4718, 0.1248, 0.4761, 0.1041, 0.4985, 0.1092, 0.4777, 0.1259, 0.4718, 0.1248, 0.4761, 0.1306, 0.478, 0.132, 0.4744, 0.1259, 0.4718, 0.132, 0.4744, 0.1306, 0.478, 0.1248, 0.4761, 0.1259, 0.4718, 0.3833, 0.8438, 0.394, 0.7894, 0.4792, 0.8104, 0.4789, 0.8476, 0.1541, 0.8104, 0.2393, 0.7894, 0.25, 0.8438, 0.1543, 0.8476, 0.5755, 0.8297, 0.5801, 0.8828, 0.4789, 0.8476, 0.4792, 0.8104, 0.1543, 0.8476, 0.05324, 0.8828, 0.05783, 0.8297, 0.1541, 0.8104, 0.3833, 0.8438, 0.4789, 0.8476, 0.4897, 0.9254, 0.3719, 0.9389, 0.1436, 0.9254, 0.1543, 0.8476, 0.25, 0.8438, 0.2615, 0.9389, 0.4897, 0.9254, 0.4789, 0.8476, 0.5801, 0.8828, 0.5182, 0.9787, 0.05324, 0.8828, 0.1543, 0.8476, 0.1436, 0.9254, 0.1151, 0.9787, 0.3719, 0.9389, 0.4897, 0.9254, 0.5182, 0.9787, 0.364, 0.9928, 0.1151, 0.9787, 0.1436, 0.9254, 0.2615, 0.9389, 0.2693, 0.9928, 0.3166, 0.84, 0.3167, 0.7673, 0.394, 0.7894, 0.3833, 0.8438, 0.2393, 0.7894, 0.3167, 0.7673, 0.3166, 0.84, 0.25, 0.8438, 0.3833, 0.8438, 0.3719, 0.9389, 0.3167, 0.9567, 0.3166, 0.84, 0.3167, 0.9567, 0.2615, 0.9389, 0.25, 0.8438, 0.3166, 0.84, 0.4066, 0.7403, 0.394, 0.7894, 0.3167, 0.7673, 0.3167, 0.7255, 0.3167, 0.7673, 0.2393, 0.7894, 0.2268, 0.7403, 0.3167, 0.7255, 0.5626, 0.7266, 0.4792, 0.8104, 0.394, 0.7894, 0.4066, 0.7403, 0.2393, 0.7894, 0.1541, 0.8104, 0.07079, 0.7266, 0.2268, 0.7403, 0.5626, 0.7266, 0.633, 0.8068, 0.5755, 0.8297, 0.4792, 0.8104, 0.05783, 0.8297, 0.0003987, 0.8068, 0.07079, 0.7266, 0.1541, 0.8104, 0.3411, 0.7071, 0.3763, 0.6921, 0.4289, 0.5903, 0.3372, 0.5843, 0.3372, 0.5843, 0.2444, 0.5818, 0.3055, 0.7213, 0.3411, 0.7071, 0.3812, 0.4728, 0.3397, 0.4577, 0.3372, 0.5843, 0.4289, 0.5903, 0.3397, 0.4577, 0.2976, 0.4437, 0.2444, 0.5818, 0.3372, 0.5843, 0.2444, 0.5818, 0.3372, 0.5843, 0.3411, 0.7071, 0.3055, 0.7213, 0.3372, 0.5843, 0.4289, 0.5903, 0.3763, 0.6921, 0.3411, 0.7071, 0.2976, 0.4437, 0.3397, 0.4577, 0.3372, 0.5843, 0.2444, 0.5818, 0.3397, 0.4577, 0.3812, 0.4728, 0.4289, 0.5903, 0.3372, 0.5843, 0.771, 0.6931, 0.7364, 0.7164, 0.692, 0.6569, 0.711, 0.6159, 0.6912, 0.7342, 0.6537, 0.702, 0.692, 0.6569, 0.7364, 0.7164, 0.7783, 0.8525, 0.7488, 0.832, 0.7364, 0.7164, 0.771, 0.6931, 0.7191, 0.7947, 0.6912, 0.7342, 0.7364, 0.7164, 0.7488, 0.832, 0.8227, 0.6934, 0.8842, 0.6171, 0.9024, 0.6582, 0.857, 0.7169, 0.902, 0.735, 0.857, 0.7169, 0.9024, 0.6582, 0.94, 0.7035, 0.8738, 0.7953, 0.8441, 0.8322, 0.857, 0.7169, 0.902, 0.735, 0.8145, 0.8525, 0.8227, 0.6934, 0.857, 0.7169, 0.8441, 0.8322])
me_cube_001.materials.append(mat_material_003)
me_cube_001.use_remesh_preserve_volume = False
me_cube_001.use_remesh_preserve_attributes = False
me_cube_001.use_mirror_x = True
me_cube_001.update()
arm_armature_001 = bpy.data.armatures.new('Armature.001')  # bones are not reproduced

# ---- objects
ob_lamp = bpy.data.objects.new('Lamp', light_lamp)
ob_camera = bpy.data.objects.new('Camera', cam_camera)
ob_cube = bpy.data.objects.new('Cube', me_cube_001)
ob_armature = bpy.data.objects.new('Armature', arm_armature_001)

# ---- transforms, parenting, visibility, modifiers, constraints
ob_lamp.location = (4.076, 1.005, 5.904)
ob_lamp.rotation_euler = (0.6503, 0.05522, 1.866)
ob_lamp.lock_rotations_4d = False
ob_lamp.empty_display_type = 'ARROWS'
ob_lamp.color = (0.0, 0.0, 0.0, 0.0)
ob_lamp.lineart.crease_threshold = 0.0
ob_camera.location = (-13.87, -37.8, 10.03)
ob_camera.rotation_euler = (1.325, 3.708e-06, -0.3444)
ob_camera.lock_rotations_4d = False
ob_camera.empty_display_type = 'ARROWS'
ob_camera.color = (0.0, 0.0, 0.0, 0.0)
ob_camera.display_type = 'WIRE'
ob_camera.lineart.crease_threshold = 0.0
ob_cube.location = (0.0, 0.0, 0.0)
ob_cube.lock_rotations_4d = False
ob_cube.empty_display_type = 'ARROWS'
ob_cube.lineart.crease_threshold = 0.0
ob_cube.use_mesh_mirror_x = True
_vg = ob_cube.vertex_groups.new(name='Group')
_vg.add([24, 25, 26, 27, 28, 29, 30, 31, 32, 33, 34, 35, 36, 37, 38, 39, 40, 41, 42, 43, 44, 45, 46, 47, 48, 49, 50, 51, 52, 53, 54, 55, 56, 57], 1.0, 'REPLACE')
_vg = ob_cube.vertex_groups.new(name='Bone_R.001')
_vg.add([124, 125, 127, 128, 130, 131, 133, 135, 137, 139, 141, 143, 145, 155, 157, 159, 161, 163, 165, 171, 173, 245, 294], 1.0, 'REPLACE')
_vg = ob_cube.vertex_groups.new(name='Bone.006')
for _i, _w in zip([0, 1, 2, 3, 6, 7, 8, 9, 10, 11, 12, 13, 14, 15, 16, 17, 18, 19, 20, 24, 25, 26, 27, 28, 29, 30, 31, 32, 33, 34, 35, 36, 37, 38, 39, 40, 41, 42, 43, 44, 45, 46, 47, 48, 49, 50, 51, 52, 53, 54, 55, 56, 57, 58, 59, 60, 61, 62, 63, 64, 65, 66, 67, 72, 73, 74, 75, 76, 77, 78, 79, 222, 223, 228, 229, 270, 271, 272, 273, 274, 275, 276, 277, 278, 279, 280, 281, 282, 283, 284, 285, 286, 287, 288, 289, 290, 291, 292, 293], [0.0, 0.0, 0.0, 0.0, 0.0, 0.0, 0.0, 0.0, 0.0, 0.0, 0.0, 0.0, 0.0, 0.0, 0.0, 0.0, 0.0, 0.0, 0.0, 1.0, 1.0, 1.0, 1.0, 1.0, 1.0, 1.0, 1.0, 1.0, 1.0, 1.0, 1.0, 1.0, 1.0, 1.0, 1.0, 1.0, 1.0, 1.0, 1.0, 1.0, 1.0, 1.0, 1.0, 1.0, 1.0, 1.0, 1.0, 1.0, 1.0, 1.0, 1.0, 1.0, 1.0, 0.0, 0.0, 0.0, 0.0, 0.0, 0.0, 0.0, 0.0, 0.0, 0.0, 0.0, 0.0, 0.0, 0.0, 0.0, 0.0, 0.0, 0.0, 0.0, 0.0, 0.0, 0.0, 0.0, 0.0, 0.0, 0.0, 0.0, 0.0, 0.0, 0.0, 0.0, 0.0, 0.0, 0.0, 0.0, 0.0, 0.0, 0.0, 0.0, 0.0, 0.0, 0.0, 0.0, 0.0, 0.0, 0.0]): _vg.add([_i], _w, 'REPLACE')
_vg = ob_cube.vertex_groups.new(name='Bone.003')
_vg.add([58, 59, 60, 61, 62, 63, 270, 271, 272, 279, 280, 281], 1.0, 'REPLACE')
_vg = ob_cube.vertex_groups.new(name='Bone.002')
_vg.add([0, 1, 2, 3, 8, 9, 12, 13, 14, 15, 16, 17, 18, 19, 20, 21, 22, 23, 58, 59, 60, 61, 62, 63, 64, 65, 66, 67, 68, 69, 70, 71, 72, 73, 74, 75, 76, 288, 289, 290, 291, 292, 293], 1.0, 'REPLACE')
_vg = ob_cube.vertex_groups.new(name='Bone.001')
_vg.add([69, 70, 71, 72, 73, 74, 75, 76, 77, 78, 79, 80, 81, 82, 83, 84, 117, 118, 119, 120, 121, 122, 242, 243], 1.0, 'REPLACE')
_vg = ob_cube.vertex_groups.new(name='Bone')
_vg.add([117, 118, 119, 120, 121, 122, 123, 124, 125, 129, 130, 131, 242, 243, 244, 245], 1.0, 'REPLACE')
_vg = ob_cube.vertex_groups.new(name='Bone_L.001')
_vg.add([123, 125, 126, 128, 129, 131, 132, 134, 136, 138, 140, 142, 144, 154, 156, 158, 160, 162, 164, 170, 172, 244, 295], 1.0, 'REPLACE')
_vg = ob_cube.vertex_groups.new(name='Bone_L.002')
_vg.add([146, 148, 150, 152, 154, 156, 158, 160, 162, 164, 166, 168, 174, 176, 178, 180, 182, 184, 186, 188, 190, 192, 194, 196], 1.0, 'REPLACE')
_vg = ob_cube.vertex_groups.new(name='Bone_R.002')
_vg.add([147, 149, 151, 153, 155, 157, 159, 161, 163, 165, 167, 169, 175, 177, 179, 181, 183, 185, 187, 189, 191, 193, 195, 197], 1.0, 'REPLACE')
_vg = ob_cube.vertex_groups.new(name='Bone_L.003')
_vg.add([174, 176, 190, 192, 198, 200, 202, 204], 1.0, 'REPLACE')
_vg = ob_cube.vertex_groups.new(name='Bone_R.003')
_vg.add([175, 177, 191, 193, 199, 201, 203, 205], 1.0, 'REPLACE')
_vg = ob_cube.vertex_groups.new(name='Bone.001_L.001')
_vg.add([4, 6, 10, 66, 75, 85, 87, 89, 91, 101, 103, 105, 107, 222, 224, 226, 228, 230, 232, 238, 240, 288, 289, 290], 1.0, 'REPLACE')
_vg = ob_cube.vertex_groups.new(name='Bone.001_R.001')
_vg.add([5, 7, 11, 67, 76, 86, 88, 90, 92, 102, 104, 106, 108, 223, 225, 227, 229, 231, 233, 239, 241, 291, 292, 293], 1.0, 'REPLACE')
_vg = ob_cube.vertex_groups.new(name='Bone.001_L.002')
_vg.add([93, 95, 97, 99, 101, 103, 105, 107, 109, 111, 113, 115, 214, 216, 218, 220, 230, 232, 234, 236, 246, 248, 250, 252], 1.0, 'REPLACE')
_vg = ob_cube.vertex_groups.new(name='Bone.001_R.002')
_vg.add([94, 96, 98, 100, 102, 104, 106, 108, 110, 112, 114, 116, 215, 217, 219, 221, 231, 233, 235, 237, 247, 249, 251, 253], 1.0, 'REPLACE')
_vg = ob_cube.vertex_groups.new(name='Bone.001_L.003')
_vg.add([214, 216, 218, 220, 254, 256, 258, 260], 1.0, 'REPLACE')
_vg = ob_cube.vertex_groups.new(name='Bone.001_R.003')
_vg.add([215, 217, 219, 221, 255, 257, 259, 261], 1.0, 'REPLACE')
_vg = ob_cube.vertex_groups.new(name='Bone.001_L.004')
_vg.add([206, 208, 210, 212, 254, 256, 258, 260], 1.0, 'REPLACE')
_vg = ob_cube.vertex_groups.new(name='Bone.001_R.004')
_vg.add([207, 209, 211, 213, 255, 257, 259, 261], 1.0, 'REPLACE')
_vg = ob_cube.vertex_groups.new(name='Bone.001_L.005')
_vg.add([214, 220, 254, 260, 262, 264, 266, 268], 1.0, 'REPLACE')
_vg = ob_cube.vertex_groups.new(name='Bone.001_R.005')
_vg.add([215, 221, 255, 261, 263, 265, 267, 269], 1.0, 'REPLACE')
_vg = ob_cube.vertex_groups.new(name='Bone.004')
_vg.add([273, 274, 275, 276, 277, 278, 282, 283, 284, 285, 286, 287], 1.0, 'REPLACE')
_vg = ob_cube.vertex_groups.new(name='skull')
_vg.add([270, 271, 272, 273, 274, 275, 276, 277, 278, 279, 280, 281, 282, 283, 284, 285, 286, 287], 1.0, 'REPLACE')
_vg = ob_cube.vertex_groups.new(name='neck')
_vg.add([58, 59, 60, 61, 62, 63, 270, 271, 272, 279, 280, 281], 1.0, 'REPLACE')
_vg = ob_cube.vertex_groups.new(name='spine_3')
_vg.add([0, 1, 2, 3, 4, 5, 6, 7, 8, 9, 10, 11, 58, 59, 60, 61, 62, 63, 64, 65, 66, 67, 68, 69, 70, 71, 72, 73, 74, 75, 76, 288, 289, 290, 291, 292, 293], 1.0, 'REPLACE')
_vg = ob_cube.vertex_groups.new(name='spine_2')
_vg.add([69, 70, 71, 72, 73, 74, 75, 76, 77, 78, 79, 80, 81, 82, 83, 84], 1.0, 'REPLACE')
_vg = ob_cube.vertex_groups.new(name='spine_1')
_vg.add([77, 78, 79, 80, 81, 82, 83, 84], 1.0, 'REPLACE')
_vg = ob_cube.vertex_groups.new(name='pelvis')
for _i, _w in zip([117, 118, 119, 120, 121, 122, 123, 124, 125, 126, 127, 128, 129, 130, 131, 140, 141, 142, 143, 144, 145, 242, 243, 244, 245, 294, 295], [1.0, 1.0, 1.0, 1.0, 1.0, 1.0, 1.0, 1.0, 1.0, 1.0, 1.0, 1.0, 1.0, 1.0, 1.0, 0.246, 0.246, 0.2456, 0.2456, 0.2452, 0.2452, 1.0, 1.0, 1.0, 1.0, 0.2419, 0.2419]): _vg.add([_i], _w, 'REPLACE')
_vg = ob_cube.vertex_groups.new(name='thigh_l')
_vg.add([117, 118, 120, 121, 123, 125, 126, 128, 129, 131, 132, 134, 136, 138, 140, 142, 144, 154, 156, 158, 160, 162, 164, 170, 172, 242, 244, 295], 1.0, 'REPLACE')
_vg = ob_cube.vertex_groups.new(name='thigh_r')
_vg.add([117, 119, 120, 122, 124, 125, 127, 128, 130, 131, 133, 135, 137, 139, 141, 143, 145, 155, 157, 159, 161, 163, 165, 171, 173, 243, 245, 294], 1.0, 'REPLACE')
_vg = ob_cube.vertex_groups.new(name='shin_l')
_vg.add([146, 148, 150, 152, 154, 156, 158, 160, 162, 164, 166, 168, 182, 184, 186, 188, 190, 192, 194, 196], 1.0, 'REPLACE')
_vg = ob_cube.vertex_groups.new(name='shin_r')
_vg.add([147, 149, 151, 153, 155, 157, 159, 161, 163, 165, 167, 169, 183, 185, 187, 189, 191, 193, 195, 197], 1.0, 'REPLACE')
_vg = ob_cube.vertex_groups.new(name='foot_l')
_vg.add([174, 176, 178, 180, 190, 192, 194, 196], 1.0, 'REPLACE')
_vg = ob_cube.vertex_groups.new(name='foot_r')
_vg.add([175, 177, 179, 181, 191, 193, 195, 197], 1.0, 'REPLACE')
_vg = ob_cube.vertex_groups.new(name='toes_l')
_vg.add([174, 176, 190, 192, 198, 200, 202, 204], 1.0, 'REPLACE')
_vg = ob_cube.vertex_groups.new(name='toes_r')
_vg.add([175, 177, 191, 193, 199, 201, 203, 205], 1.0, 'REPLACE')
_vg = ob_cube.vertex_groups.new(name='upper_arm_l')
_vg.add([64, 66, 70, 75, 85, 87, 89, 91, 101, 103, 105, 107, 222, 224, 226, 228, 230, 232, 238, 240], 1.0, 'REPLACE')
_vg = ob_cube.vertex_groups.new(name='upper_arm_r')
_vg.add([65, 67, 71, 76, 86, 88, 90, 92, 102, 104, 106, 108, 223, 225, 227, 229, 231, 233, 239, 241], 1.0, 'REPLACE')
_vg = ob_cube.vertex_groups.new(name='lower_arm_l')
_vg.add([93, 95, 97, 99, 101, 103, 105, 107, 109, 111, 113, 115, 214, 216, 218, 220, 230, 232, 234, 236, 246, 248, 250, 252], 1.0, 'REPLACE')
_vg = ob_cube.vertex_groups.new(name='lower_arm_r')
_vg.add([94, 96, 98, 100, 102, 104, 106, 108, 110, 112, 114, 116, 215, 217, 219, 221, 231, 233, 235, 237, 247, 249, 251, 253], 1.0, 'REPLACE')
_vg = ob_cube.vertex_groups.new(name='thumb_l')
_vg.add([214, 220, 254, 260, 262, 264, 266, 268], 1.0, 'REPLACE')
_vg = ob_cube.vertex_groups.new(name='thumb_r')
_vg.add([215, 221, 255, 261, 263, 265, 267, 269], 1.0, 'REPLACE')
_vg = ob_cube.vertex_groups.new(name='finger_ctrl_l')
_vg.add([206, 208, 210, 212, 254, 256, 258, 260], 1.0, 'REPLACE')
_vg = ob_cube.vertex_groups.new(name='finger_ctrl_r')
_vg.add([207, 209, 211, 213, 255, 257, 259, 261], 1.0, 'REPLACE')
_vg = ob_cube.vertex_groups.new(name='palm_l')
_vg.add([214, 216, 218, 220, 254, 256, 258, 260], 1.0, 'REPLACE')
_vg = ob_cube.vertex_groups.new(name='palm_r')
_vg.add([215, 217, 219, 221, 255, 257, 259, 261], 1.0, 'REPLACE')
_vg = ob_cube.vertex_groups.new(name='cape_1')
_vg.add([12, 13, 14, 15, 16, 17], 1.0, 'REPLACE')
_vg = ob_cube.vertex_groups.new(name='cape_2')
_vg.add([15, 16, 17, 18, 19, 20], 1.0, 'REPLACE')
_vg = ob_cube.vertex_groups.new(name='cape_3')
_vg.add([18, 19, 20, 21, 22, 23], 1.0, 'REPLACE')
_vg = ob_cube.vertex_groups.new(name='sword')
_vg.add([24, 25, 26, 27, 28, 29, 30, 31, 32, 33, 34, 35, 36, 37, 38, 39, 40, 41, 42, 43, 44, 45, 46, 47, 48, 49, 50, 51, 52, 53, 54, 55, 56, 57], 1.0, 'REPLACE')
_m = ob_cube.modifiers.new('Armature', 'ARMATURE')
_m.object = ob_armature
_m.use_bone_envelopes = True
ob_armature.location = (0.0, 0.0, 1.3)
ob_armature.empty_display_type = 'ARROWS'
ob_armature.show_in_front = True
ob_armature.lineart.crease_threshold = 0.0

# ---- collection membership
col_collection_1.objects.link(ob_lamp)
col_collection_1.objects.link(ob_camera)
col_collection_1.objects.link(ob_cube)
col_collection_2.objects.link(ob_armature)

# ---- scene / render settings (as saved in the file)
scene.camera = ob_camera
scene.frame_start = 1; scene.frame_end = 24; scene.frame_set(1)
scene.render.engine = 'BLENDER_EEVEE_NEXT'
scene.render.image_settings.color_mode = 'RGB'
scene.render.image_settings.compression = 90
scene.render.resolution_percentage = 50
scene.render.dither_intensity = 0.0
scene.render.bake_margin = 2
scene.render.bake_bias = 0.0
scene.cycles.use_denoising = False
scene.cycles.samples = 10
scene.cycles.sampling_pattern = 'TABULATED_SOBOL'
scene.cycles.light_sampling_threshold = 0.0
scene.cycles.use_adaptive_sampling = False
scene.cycles.use_light_tree = False
scene.cycles.blur_glossy = 0.0
scene.cycles.volume_bounces = 1
scene.cycles.pixel_filter_type = 'GAUSSIAN'
scene.cycles.sample_clamp_indirect = 0.0
scene.view_settings.view_transform = 'Standard'
bpy.context.view_layer.update()
